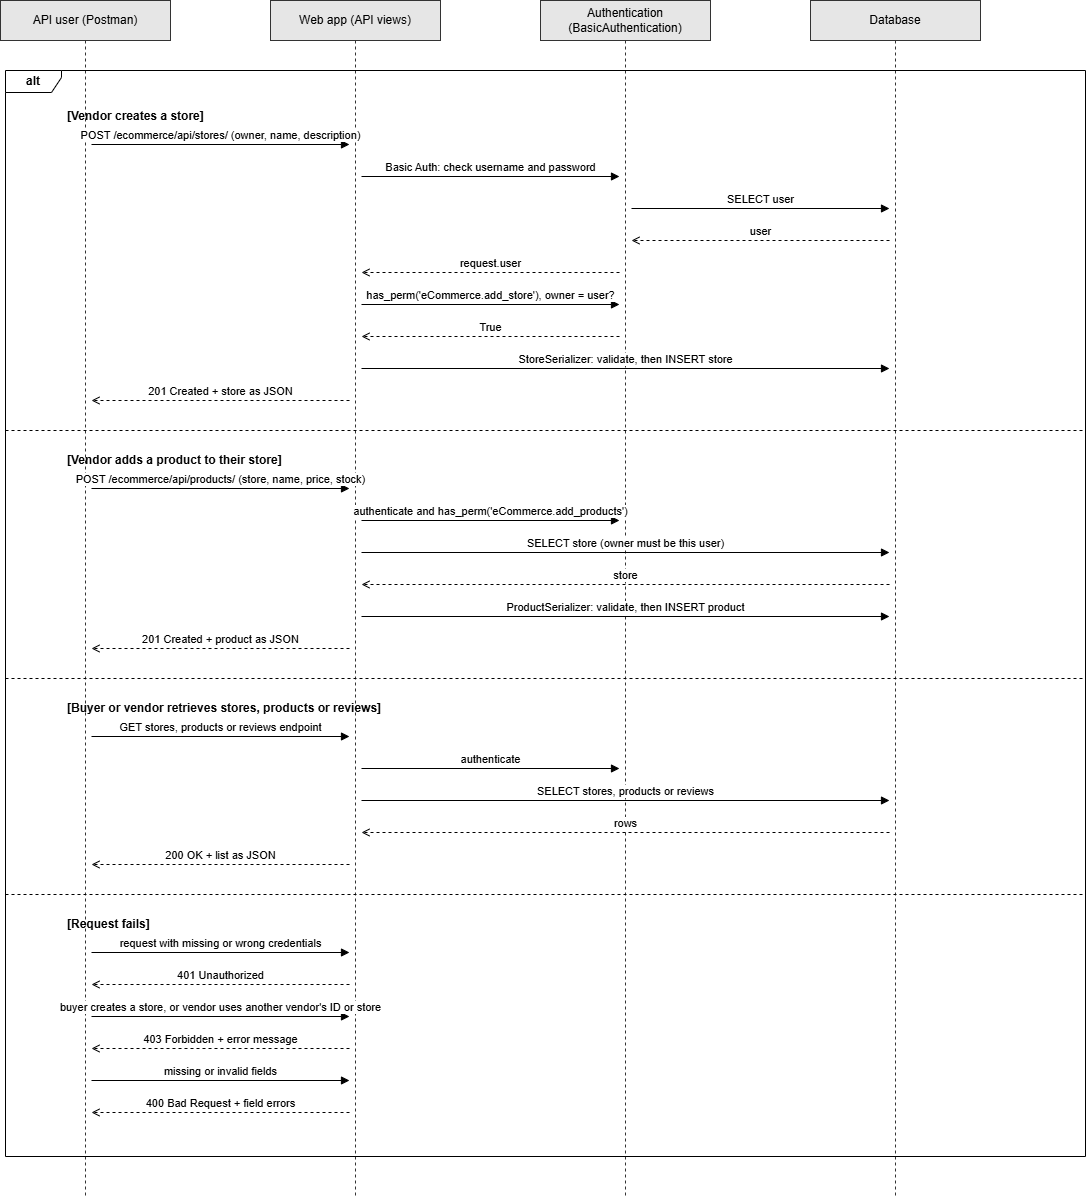

The diagram above was exported from draw.io. Its source (the exported page's mxGraphModel, read from the mxfile embedded in the PNG):
<mxGraphModel dx="2079" dy="1237" grid="1" gridSize="10" guides="1" tooltips="1" connect="1" arrows="1" fold="1" page="1" pageScale="1" pageWidth="1140" pageHeight="1276" math="0" shadow="0">
  <root>
    <mxCell id="0" />
    <mxCell id="1" parent="0" />
    <mxCell id="n2" parent="1" style="shape=umlLifeline;perimeter=lifelinePerimeter;whiteSpace=wrap;html=1;container=0;dropTarget=0;collapsible=0;recursiveResize=0;outlineConnect=0;portConstraint=eastwest;size=40;fillColor=#E6E6E6;strokeColor=#333333;" value="API user (Postman)" vertex="1">
      <mxGeometry height="1196" width="170" x="25" y="40" as="geometry" />
    </mxCell>
    <mxCell id="n3" parent="1" style="shape=umlLifeline;perimeter=lifelinePerimeter;whiteSpace=wrap;html=1;container=0;dropTarget=0;collapsible=0;recursiveResize=0;outlineConnect=0;portConstraint=eastwest;size=40;fillColor=#E6E6E6;strokeColor=#333333;" value="Web app (API views)" vertex="1">
      <mxGeometry height="1196" width="170" x="295" y="40" as="geometry" />
    </mxCell>
    <mxCell id="n4" parent="1" style="shape=umlLifeline;perimeter=lifelinePerimeter;whiteSpace=wrap;html=1;container=0;dropTarget=0;collapsible=0;recursiveResize=0;outlineConnect=0;portConstraint=eastwest;size=40;fillColor=#E6E6E6;strokeColor=#333333;" value="Authentication (BasicAuthentication)" vertex="1">
      <mxGeometry height="1196" width="170" x="565" y="40" as="geometry" />
    </mxCell>
    <mxCell id="n5" parent="1" style="shape=umlLifeline;perimeter=lifelinePerimeter;whiteSpace=wrap;html=1;container=0;dropTarget=0;collapsible=0;recursiveResize=0;outlineConnect=0;portConstraint=eastwest;size=40;fillColor=#E6E6E6;strokeColor=#333333;" value="Database" vertex="1">
      <mxGeometry height="1196" width="170" x="835" y="40" as="geometry" />
    </mxCell>
    <mxCell id="n6" parent="1" style="shape=umlFrame;whiteSpace=wrap;html=1;pointerEvents=0;fillColor=none;width=56;height=22;fontStyle=1;" value="alt" vertex="1">
      <mxGeometry height="1086" width="1080" x="30" y="110" as="geometry" />
    </mxCell>
    <mxCell id="n7" parent="1" style="text;html=1;align=left;verticalAlign=middle;fontStyle=1;fontSize=12;" value="[Vendor creates a store]" vertex="1">
      <mxGeometry height="24" width="950" x="90" y="144" as="geometry" />
    </mxCell>
    <mxCell id="n8" edge="1" parent="1" style="html=1;verticalAlign=bottom;endArrow=block;endFill=1;fontSize=11;rounded=0;" value="POST /ecommerce/api/stores/ (owner, name, description)">
      <mxGeometry relative="1" as="geometry">
        <mxPoint x="116" y="184" as="sourcePoint" />
        <mxPoint x="374" y="184" as="targetPoint" />
      </mxGeometry>
    </mxCell>
    <mxCell id="n9" edge="1" parent="1" style="html=1;verticalAlign=bottom;endArrow=block;endFill=1;fontSize=11;rounded=0;" value="Basic Auth: check username and password">
      <mxGeometry relative="1" as="geometry">
        <mxPoint x="386" y="216" as="sourcePoint" />
        <mxPoint x="644" y="216" as="targetPoint" />
      </mxGeometry>
    </mxCell>
    <mxCell id="n10" edge="1" parent="1" style="html=1;verticalAlign=bottom;endArrow=block;endFill=1;fontSize=11;rounded=0;" value="SELECT user">
      <mxGeometry relative="1" as="geometry">
        <mxPoint x="656" y="248" as="sourcePoint" />
        <mxPoint x="914" y="248" as="targetPoint" />
      </mxGeometry>
    </mxCell>
    <mxCell id="n11" edge="1" parent="1" style="html=1;verticalAlign=bottom;endArrow=open;endFill=0;dashed=1;fontSize=11;rounded=0;" value="user">
      <mxGeometry relative="1" as="geometry">
        <mxPoint x="914" y="280" as="sourcePoint" />
        <mxPoint x="656" y="280" as="targetPoint" />
      </mxGeometry>
    </mxCell>
    <mxCell id="n12" edge="1" parent="1" style="html=1;verticalAlign=bottom;endArrow=open;endFill=0;dashed=1;fontSize=11;rounded=0;" value="request.user">
      <mxGeometry relative="1" as="geometry">
        <mxPoint x="644" y="312" as="sourcePoint" />
        <mxPoint x="386" y="312" as="targetPoint" />
      </mxGeometry>
    </mxCell>
    <mxCell id="n13" edge="1" parent="1" style="html=1;verticalAlign=bottom;endArrow=block;endFill=1;fontSize=11;rounded=0;" value="has_perm('eCommerce.add_store'), owner = user?">
      <mxGeometry relative="1" as="geometry">
        <mxPoint x="386" y="344" as="sourcePoint" />
        <mxPoint x="644" y="344" as="targetPoint" />
      </mxGeometry>
    </mxCell>
    <mxCell id="n14" edge="1" parent="1" style="html=1;verticalAlign=bottom;endArrow=open;endFill=0;dashed=1;fontSize=11;rounded=0;" value="True">
      <mxGeometry relative="1" as="geometry">
        <mxPoint x="644" y="376" as="sourcePoint" />
        <mxPoint x="386" y="376" as="targetPoint" />
      </mxGeometry>
    </mxCell>
    <mxCell id="n15" edge="1" parent="1" style="html=1;verticalAlign=bottom;endArrow=block;endFill=1;fontSize=11;rounded=0;" value="StoreSerializer: validate, then INSERT store">
      <mxGeometry relative="1" as="geometry">
        <mxPoint x="386" y="408" as="sourcePoint" />
        <mxPoint x="914" y="408" as="targetPoint" />
      </mxGeometry>
    </mxCell>
    <mxCell id="n16" edge="1" parent="1" style="html=1;verticalAlign=bottom;endArrow=open;endFill=0;dashed=1;fontSize=11;rounded=0;" value="201 Created + store as JSON">
      <mxGeometry relative="1" as="geometry">
        <mxPoint x="374" y="440" as="sourcePoint" />
        <mxPoint x="116" y="440" as="targetPoint" />
      </mxGeometry>
    </mxCell>
    <mxCell id="n17" edge="1" parent="1" style="endArrow=none;dashed=1;html=1;rounded=0;" value="">
      <mxGeometry relative="1" as="geometry">
        <mxPoint x="30" y="470" as="sourcePoint" />
        <mxPoint x="1110" y="470" as="targetPoint" />
      </mxGeometry>
    </mxCell>
    <mxCell id="n18" parent="1" style="text;html=1;align=left;verticalAlign=middle;fontStyle=1;fontSize=12;" value="[Vendor adds a product to their store]" vertex="1">
      <mxGeometry height="24" width="950" x="90" y="488" as="geometry" />
    </mxCell>
    <mxCell id="n19" edge="1" parent="1" style="html=1;verticalAlign=bottom;endArrow=block;endFill=1;fontSize=11;rounded=0;" value="POST /ecommerce/api/products/ (store, name, price, stock)">
      <mxGeometry relative="1" as="geometry">
        <mxPoint x="116" y="528" as="sourcePoint" />
        <mxPoint x="374" y="528" as="targetPoint" />
      </mxGeometry>
    </mxCell>
    <mxCell id="n20" edge="1" parent="1" style="html=1;verticalAlign=bottom;endArrow=block;endFill=1;fontSize=11;rounded=0;" value="authenticate and has_perm('eCommerce.add_products')">
      <mxGeometry relative="1" as="geometry">
        <mxPoint x="386" y="560" as="sourcePoint" />
        <mxPoint x="644" y="560" as="targetPoint" />
      </mxGeometry>
    </mxCell>
    <mxCell id="n21" edge="1" parent="1" style="html=1;verticalAlign=bottom;endArrow=block;endFill=1;fontSize=11;rounded=0;" value="SELECT store (owner must be this user)">
      <mxGeometry relative="1" as="geometry">
        <mxPoint x="386" y="592" as="sourcePoint" />
        <mxPoint x="914" y="592" as="targetPoint" />
      </mxGeometry>
    </mxCell>
    <mxCell id="n22" edge="1" parent="1" style="html=1;verticalAlign=bottom;endArrow=open;endFill=0;dashed=1;fontSize=11;rounded=0;" value="store">
      <mxGeometry relative="1" as="geometry">
        <mxPoint x="914" y="624" as="sourcePoint" />
        <mxPoint x="386" y="624" as="targetPoint" />
      </mxGeometry>
    </mxCell>
    <mxCell id="n23" edge="1" parent="1" style="html=1;verticalAlign=bottom;endArrow=block;endFill=1;fontSize=11;rounded=0;" value="ProductSerializer: validate, then INSERT product">
      <mxGeometry relative="1" as="geometry">
        <mxPoint x="386" y="656" as="sourcePoint" />
        <mxPoint x="914" y="656" as="targetPoint" />
      </mxGeometry>
    </mxCell>
    <mxCell id="n24" edge="1" parent="1" style="html=1;verticalAlign=bottom;endArrow=open;endFill=0;dashed=1;fontSize=11;rounded=0;" value="201 Created + product as JSON">
      <mxGeometry relative="1" as="geometry">
        <mxPoint x="374" y="688" as="sourcePoint" />
        <mxPoint x="116" y="688" as="targetPoint" />
      </mxGeometry>
    </mxCell>
    <mxCell id="n25" edge="1" parent="1" style="endArrow=none;dashed=1;html=1;rounded=0;" value="">
      <mxGeometry relative="1" as="geometry">
        <mxPoint x="30" y="718" as="sourcePoint" />
        <mxPoint x="1110" y="718" as="targetPoint" />
      </mxGeometry>
    </mxCell>
    <mxCell id="n26" parent="1" style="text;html=1;align=left;verticalAlign=middle;fontStyle=1;fontSize=12;" value="[Buyer or vendor retrieves stores, products or reviews]" vertex="1">
      <mxGeometry height="24" width="950" x="90" y="736" as="geometry" />
    </mxCell>
    <mxCell id="n27" edge="1" parent="1" style="html=1;verticalAlign=bottom;endArrow=block;endFill=1;fontSize=11;rounded=0;" value="GET stores, products or reviews endpoint">
      <mxGeometry relative="1" as="geometry">
        <mxPoint x="116" y="776" as="sourcePoint" />
        <mxPoint x="374" y="776" as="targetPoint" />
      </mxGeometry>
    </mxCell>
    <mxCell id="n28" edge="1" parent="1" style="html=1;verticalAlign=bottom;endArrow=block;endFill=1;fontSize=11;rounded=0;" value="authenticate">
      <mxGeometry relative="1" as="geometry">
        <mxPoint x="386" y="808" as="sourcePoint" />
        <mxPoint x="644" y="808" as="targetPoint" />
      </mxGeometry>
    </mxCell>
    <mxCell id="n29" edge="1" parent="1" style="html=1;verticalAlign=bottom;endArrow=block;endFill=1;fontSize=11;rounded=0;" value="SELECT stores, products or reviews">
      <mxGeometry relative="1" as="geometry">
        <mxPoint x="386" y="840" as="sourcePoint" />
        <mxPoint x="914" y="840" as="targetPoint" />
      </mxGeometry>
    </mxCell>
    <mxCell id="n30" edge="1" parent="1" style="html=1;verticalAlign=bottom;endArrow=open;endFill=0;dashed=1;fontSize=11;rounded=0;" value="rows">
      <mxGeometry relative="1" as="geometry">
        <mxPoint x="914" y="872" as="sourcePoint" />
        <mxPoint x="386" y="872" as="targetPoint" />
      </mxGeometry>
    </mxCell>
    <mxCell id="n31" edge="1" parent="1" style="html=1;verticalAlign=bottom;endArrow=open;endFill=0;dashed=1;fontSize=11;rounded=0;" value="200 OK + list as JSON">
      <mxGeometry relative="1" as="geometry">
        <mxPoint x="374" y="904" as="sourcePoint" />
        <mxPoint x="116" y="904" as="targetPoint" />
      </mxGeometry>
    </mxCell>
    <mxCell id="n32" edge="1" parent="1" style="endArrow=none;dashed=1;html=1;rounded=0;" value="">
      <mxGeometry relative="1" as="geometry">
        <mxPoint x="30" y="934" as="sourcePoint" />
        <mxPoint x="1110" y="934" as="targetPoint" />
      </mxGeometry>
    </mxCell>
    <mxCell id="n33" parent="1" style="text;html=1;align=left;verticalAlign=middle;fontStyle=1;fontSize=12;" value="[Request fails]" vertex="1">
      <mxGeometry height="24" width="950" x="90" y="952" as="geometry" />
    </mxCell>
    <mxCell id="n34" edge="1" parent="1" style="html=1;verticalAlign=bottom;endArrow=block;endFill=1;fontSize=11;rounded=0;" value="request with missing or wrong credentials">
      <mxGeometry relative="1" as="geometry">
        <mxPoint x="116" y="992" as="sourcePoint" />
        <mxPoint x="374" y="992" as="targetPoint" />
      </mxGeometry>
    </mxCell>
    <mxCell id="n35" edge="1" parent="1" style="html=1;verticalAlign=bottom;endArrow=open;endFill=0;dashed=1;fontSize=11;rounded=0;" value="401 Unauthorized">
      <mxGeometry relative="1" as="geometry">
        <mxPoint x="374" y="1024" as="sourcePoint" />
        <mxPoint x="116" y="1024" as="targetPoint" />
      </mxGeometry>
    </mxCell>
    <mxCell id="n36" edge="1" parent="1" style="html=1;verticalAlign=bottom;endArrow=block;endFill=1;fontSize=11;rounded=0;" value="buyer creates a store, or vendor uses another vendor's ID or store">
      <mxGeometry relative="1" as="geometry">
        <mxPoint x="116" y="1056" as="sourcePoint" />
        <mxPoint x="374" y="1056" as="targetPoint" />
      </mxGeometry>
    </mxCell>
    <mxCell id="n37" edge="1" parent="1" style="html=1;verticalAlign=bottom;endArrow=open;endFill=0;dashed=1;fontSize=11;rounded=0;" value="403 Forbidden + error message">
      <mxGeometry relative="1" as="geometry">
        <mxPoint x="374" y="1088" as="sourcePoint" />
        <mxPoint x="116" y="1088" as="targetPoint" />
      </mxGeometry>
    </mxCell>
    <mxCell id="n38" edge="1" parent="1" style="html=1;verticalAlign=bottom;endArrow=block;endFill=1;fontSize=11;rounded=0;" value="missing or invalid fields">
      <mxGeometry relative="1" as="geometry">
        <mxPoint x="116" y="1120" as="sourcePoint" />
        <mxPoint x="374" y="1120" as="targetPoint" />
      </mxGeometry>
    </mxCell>
    <mxCell id="n39" edge="1" parent="1" style="html=1;verticalAlign=bottom;endArrow=open;endFill=0;dashed=1;fontSize=11;rounded=0;" value="400 Bad Request + field errors">
      <mxGeometry relative="1" as="geometry">
        <mxPoint x="374" y="1152" as="sourcePoint" />
        <mxPoint x="116" y="1152" as="targetPoint" />
      </mxGeometry>
    </mxCell>
  </root>
</mxGraphModel>